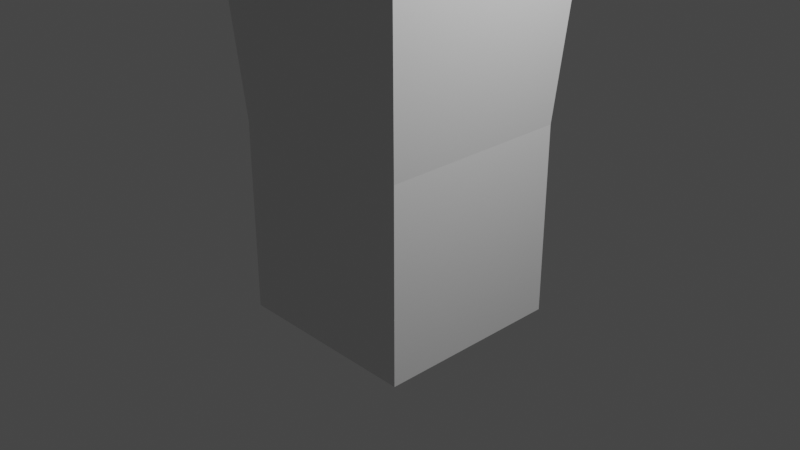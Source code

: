 # Source: Building1.blend  (saved by Blender 3.5.10; exported with 4.5.12 LTS)
import bpy
from mathutils import Matrix  # noqa: F401  (used for matrix-valued properties, if any)

bpy.ops.wm.read_factory_settings(use_empty=True)
scene = bpy.context.scene
scene.name = 'Scene'

# ---- collections
col_collection = bpy.data.collections.new('Collection'); scene.collection.children.link(col_collection)

# ---- materials (node trees are filled in below, after node groups)
mat_material = bpy.data.materials.new('Material')
mat_material.alpha_threshold = 0.0
mat_material.use_transparent_shadow = False
mat_material.roughness = 0.5
mat_material.line_color = (0.0, 0.0, 0.0, 1.0)

# ---- material node trees
mat_material.use_nodes = True; mat_material.node_tree.nodes.clear()
_N = mat_material.node_tree.nodes; _L = mat_material.node_tree.links
n0 = _N.new('ShaderNodeOutputMaterial'); n0.name = 'Material Output'; n0.location = (300, 300)
n1 = _N.new('ShaderNodeBsdfPrincipled'); n1.name = 'Principled BSDF'; n1.location = (10, 300)
n1.distribution = 'GGX'
n1.subsurface_method = 'RANDOM_WALK_SKIN'
n1.inputs[3].default_value = 1.45
n1.inputs[27].default_value = (0.0, 0.0, 0.0, 1.0)
n1.inputs[28].default_value = 1.0
_L.new(n1.outputs[0], n0.inputs[0])
n0.is_active_output = True

# ---- world
world_world = bpy.data.worlds.new('World'); scene.world = world_world
world_world.use_nodes = True; world_world.node_tree.nodes.clear()
_N = world_world.node_tree.nodes; _L = world_world.node_tree.links
n0 = _N.new('ShaderNodeOutputWorld'); n0.name = 'World Output'; n0.location = (300, 300)
n1 = _N.new('ShaderNodeBackground'); n1.name = 'Background'; n1.location = (10, 300)
n1.inputs[0].default_value = (0.05088, 0.05088, 0.05088, 1.0)
_L.new(n1.outputs[0], n0.inputs[0])
n0.is_active_output = True
world_world.color = (0.05088, 0.05088, 0.05088)
world_world.use_sun_shadow = False
world_world.sun_shadow_jitter_overblur = 0.0

# ---- cameras
cam_camera = bpy.data.cameras.new('Camera')
cam_camera.clip_end = 100.0
cam_camera.ortho_scale = 7.314

# ---- lights
light_light = bpy.data.lights.new('Light', 'POINT')
light_light.transmission_factor = 0.0
light_light.energy = 1000.0
light_light.shadow_soft_size = 0.1
light_light.shadow_maximum_resolution = 0.006
light_light.use_absolute_resolution = True

# ---- meshes
me_cube = bpy.data.meshes.new('Cube')
me_cube.from_pydata([(1.0, 1.0, 1.0), (1.0, 1.0, -1.0), (1.0, -1.0, 1.0), (1.0, -1.0, -1.0), (-1.0, 1.0, 1.0), (-1.0, 1.0, -1.0), (-1.0, -1.0, 1.0), (-1.0, -1.0, -1.0), (1.658, 1.658, 10.54), (1.658, -1.658, 10.54), (-1.658, 1.658, 10.54), (-1.658, -1.658, 10.54), (-1.329, 1.329, 5.772)], [], [(4, 6, 11, 10, 12), (3, 2, 6, 7), (7, 6, 4, 5), (5, 1, 3, 7), (1, 0, 2, 3), (5, 4, 0, 1), (8, 10, 11, 9), (2, 0, 8, 9), (0, 4, 12, 10, 8), (6, 2, 9, 11)])
_uv = me_cube.uv_layers.new(name='UVMap')
_uv.uv.foreach_set('vector', [0.5, 0.25, 0.5, 8.667e-05, 0.5, 8.667e-05, 0.5, 0.25, 0.5, 0.25, 0.25, 0.75, 0.5, 0.75, 0.5, 0.9999, 0.25, 0.9999, 0.25, 8.661e-05, 0.5, 8.667e-05, 0.5, 0.25, 0.25, 0.25, 8.672e-05, 0.5, 0.25, 0.5, 0.25, 0.75, 8.661e-05, 0.75, 0.25, 0.5, 0.5, 0.5, 0.5, 0.75, 0.25, 0.75, 0.25, 0.25, 0.5, 0.25, 0.5, 0.5, 0.25, 0.5, 0.5, 0.5, 0.75, 0.5, 0.75, 0.75, 0.5, 0.75, 0.5, 0.75, 0.5, 0.5, 0.5, 0.5, 0.5, 0.75, 0.5, 0.5, 0.5, 0.25, 0.5, 0.25, 0.5, 0.25, 0.5, 0.5, 0.5, 0.9999, 0.5, 0.75, 0.5, 0.75, 0.5, 0.9999])
me_cube.materials.append(mat_material)
me_cube.use_mirror_vertex_groups = False
me_cube.update()

# ---- objects
ob_cube = bpy.data.objects.new('Cube', me_cube)
ob_light = bpy.data.objects.new('Light', light_light)
ob_camera = bpy.data.objects.new('Camera', cam_camera)

# ---- transforms, parenting, visibility, modifiers, constraints
ob_cube.location = (0.0, 0.0, 0.0)
ob_cube.scale = (1.037, 1.037, 1.037)
ob_cube.lock_rotations_4d = False
ob_cube.empty_display_type = 'ARROWS'
ob_cube.lineart.crease_threshold = 0.0
ob_light.location = (4.076, 1.005, 5.904)
ob_light.rotation_euler = (0.6503, 0.05522, 1.866)
ob_light.lock_rotations_4d = False
ob_light.empty_display_type = 'ARROWS'
ob_light.color = (0.0, 0.0, 0.0, 0.0)
ob_light.lineart.crease_threshold = 0.0
ob_camera.location = (7.359, -6.926, 4.958)
ob_camera.rotation_euler = (1.109, 0.0, 0.8149)
ob_camera.lock_rotations_4d = False
ob_camera.empty_display_type = 'ARROWS'
ob_camera.color = (0.0, 0.0, 0.0, 0.0)
ob_camera.display_type = 'WIRE'
ob_camera.lineart.crease_threshold = 0.0

# ---- collection membership
col_collection.objects.link(ob_cube)
col_collection.objects.link(ob_light)
col_collection.objects.link(ob_camera)

# ---- scene / render settings (as saved in the file)
scene.camera = ob_camera
scene.frame_start = 1; scene.frame_end = 250; scene.frame_set(1)
scene.render.engine = 'BLENDER_EEVEE_NEXT'
scene.cycles.sampling_pattern = 'TABULATED_SOBOL'
scene.view_settings.view_transform = 'Filmic'
bpy.context.view_layer.update()
